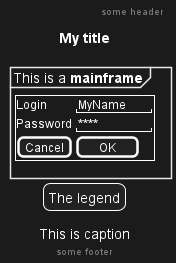

The diagram above was rendered by PlantUML. Its source (embedded in the PNG):
@startsalt
mainframe This is a **mainframe**
header some header

footer some footer

title My title

caption This is caption

legend
The legend
end legend

{+
  Login    | "MyName   "
  Password | "****     "
  [Cancel] | [  OK   ]
}
@endsalt